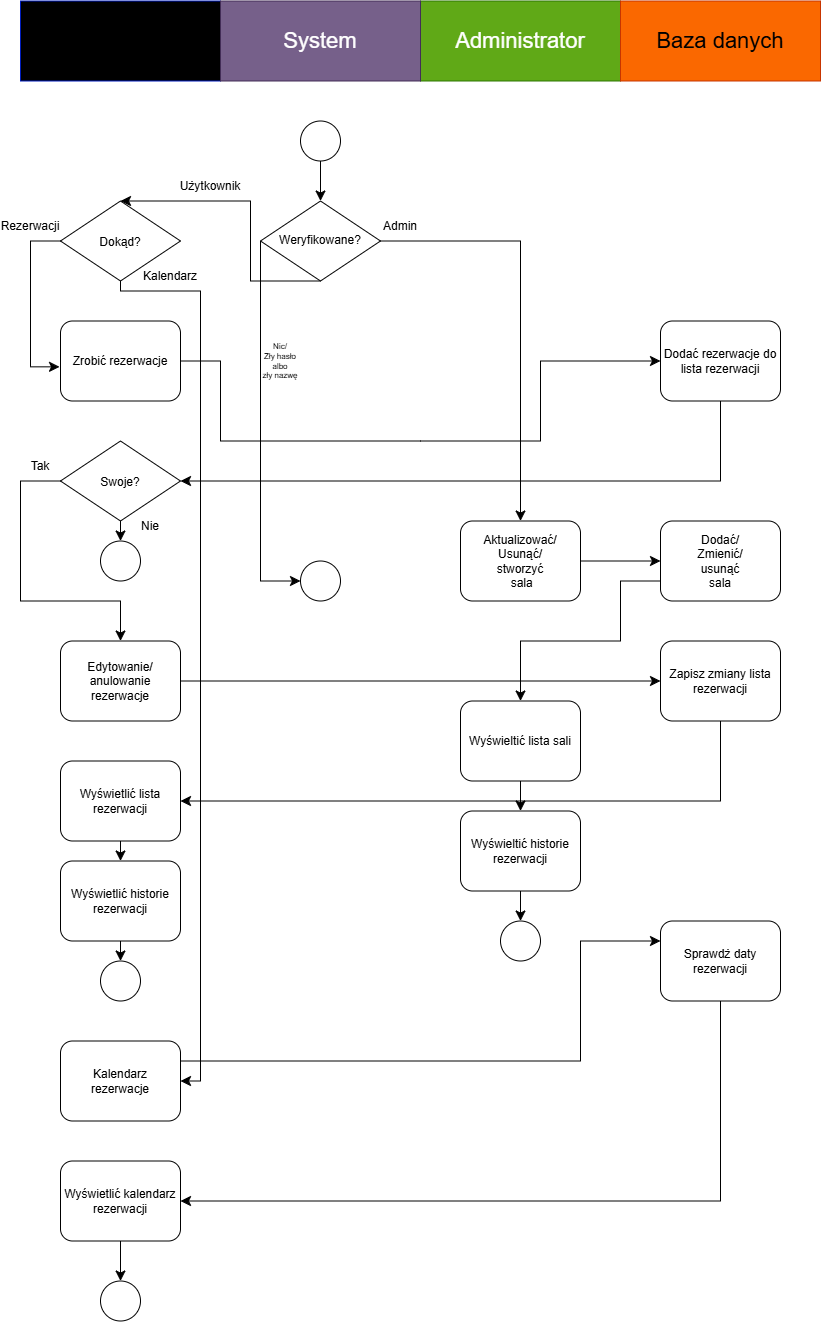

The diagram above was exported from draw.io. Its source (the exported page's mxGraphModel, read from the mxfile embedded in the PNG):
<mxGraphModel dx="2914" dy="1554" grid="1" gridSize="10" guides="1" tooltips="1" connect="1" arrows="1" fold="1" page="1" pageScale="1" pageWidth="1169" pageHeight="1654" math="0" shadow="0">
  <root>
    <mxCell id="0" />
    <mxCell id="1" parent="0" />
    <mxCell id="_bqLstdiTc3X811mXi3b-5" parent="1" style="rounded=0;whiteSpace=wrap;html=1;fillColor=light-dark(#000000,#3399FF);fontColor=light-dark(#000000,#004C99);strokeColor=#001DBC;fontSize=22;" value="Użytkownik" vertex="1">
      <mxGeometry height="80" width="200" x="160" y="80" as="geometry" />
    </mxCell>
    <mxCell id="_bqLstdiTc3X811mXi3b-7" parent="1" style="rounded=0;whiteSpace=wrap;html=1;fillColor=#60a917;fontColor=light-dark(#FFFFFF,#003300);strokeColor=#2D7600;fontSize=22;" value="Administrator" vertex="1">
      <mxGeometry height="80" width="200" x="560" y="80" as="geometry" />
    </mxCell>
    <mxCell id="_bqLstdiTc3X811mXi3b-8" parent="1" style="rounded=0;whiteSpace=wrap;html=1;fillColor=#fa6800;fontColor=light-dark(#000000,#331A00);strokeColor=#C73500;fontSize=22;" value="Baza danych" vertex="1">
      <mxGeometry height="80" width="200" x="760" y="80" as="geometry" />
    </mxCell>
    <mxCell id="_bqLstdiTc3X811mXi3b-9" parent="1" style="ellipse;whiteSpace=wrap;html=1;shapeInside=1;aspect=fixed;" value="" vertex="1">
      <mxGeometry height="40" width="40" x="440" y="200" as="geometry" />
    </mxCell>
    <mxCell id="_bqLstdiTc3X811mXi3b-67" edge="1" parent="1" source="_bqLstdiTc3X811mXi3b-10" style="edgeStyle=none;curved=0;rounded=0;orthogonalLoop=1;jettySize=auto;html=1;fontSize=12;startSize=8;endSize=8;entryX=0.5;entryY=0;entryDx=0;entryDy=0;exitX=0.5;exitY=1;exitDx=0;exitDy=0;" target="_bqLstdiTc3X811mXi3b-69" value="">
      <mxGeometry relative="1" as="geometry">
        <Array as="points">
          <mxPoint x="390" y="360" />
          <mxPoint x="390" y="280" />
        </Array>
      </mxGeometry>
    </mxCell>
    <mxCell id="_bqLstdiTc3X811mXi3b-10" parent="1" style="rhombus;whiteSpace=wrap;html=1;shapeInside=1;" value="Weryfikowane?" vertex="1">
      <mxGeometry height="80" width="120" x="400" y="280" as="geometry" />
    </mxCell>
    <mxCell id="_bqLstdiTc3X811mXi3b-14" edge="1" parent="1" source="_bqLstdiTc3X811mXi3b-9" style="endArrow=classic;html=1;rounded=0;fontSize=12;startSize=8;endSize=8;curved=1;exitX=0.5;exitY=1;exitDx=0;exitDy=0;entryX=0.5;entryY=0;entryDx=0;entryDy=0;" target="_bqLstdiTc3X811mXi3b-10" value="">
      <mxGeometry height="50" relative="1" width="50" as="geometry">
        <mxPoint x="710" y="550" as="sourcePoint" />
        <mxPoint x="760" y="500" as="targetPoint" />
      </mxGeometry>
    </mxCell>
    <mxCell id="_bqLstdiTc3X811mXi3b-20" parent="1" style="rounded=1;whiteSpace=wrap;html=1;fillColor=light-dark(#FFFFFF,#3399FF);strokeColor=light-dark(#000000,#003366);fontColor=light-dark(#000000,#003366);" value="Zrobić rezerwacje" vertex="1">
      <mxGeometry height="80" width="120" x="200" y="400" as="geometry" />
    </mxCell>
    <mxCell id="_bqLstdiTc3X811mXi3b-21" parent="1" style="rounded=1;whiteSpace=wrap;html=1;fillColor=light-dark(#FFFFFF,#3399FF);strokeColor=light-dark(#000000,#003366);fontColor=light-dark(#000000,#003366);" value="Edytowanie/&lt;div&gt;anulowanie&lt;div&gt;&lt;span style=&quot;background-color: transparent; color: light-dark(rgb(0, 0, 0), rgb(0, 51, 102));&quot;&gt;rezerwacje&lt;/span&gt;&lt;/div&gt;&lt;/div&gt;" vertex="1">
      <mxGeometry height="80" width="120" x="200" y="720" as="geometry" />
    </mxCell>
    <mxCell id="_bqLstdiTc3X811mXi3b-23" parent="1" style="rounded=1;whiteSpace=wrap;html=1;fillColor=light-dark(#FFFFFF,#3399FF);strokeColor=light-dark(#000000,#003366);fontColor=light-dark(#000000,#003366);" value="Kalendarz&lt;div&gt;&lt;div&gt;&lt;span style=&quot;background-color: transparent; color: light-dark(rgb(0, 0, 0), rgb(0, 51, 102));&quot;&gt;rezerwacje&lt;/span&gt;&lt;/div&gt;&lt;/div&gt;" vertex="1">
      <mxGeometry height="80" width="120" x="200" y="1120" as="geometry" />
    </mxCell>
    <mxCell id="_bqLstdiTc3X811mXi3b-24" parent="1" style="rounded=1;whiteSpace=wrap;html=1;fillColor=light-dark(#FFFFFF,#E96B12);strokeColor=light-dark(#000000,#FF9164);fontColor=light-dark(#000000,#331A00);fontSize=12;" value="Dodać rezerwacje do lista rezerwacji" vertex="1">
      <mxGeometry height="80" width="120" x="800" y="400" as="geometry" />
    </mxCell>
    <mxCell id="_bqLstdiTc3X811mXi3b-25" parent="1" style="rounded=1;whiteSpace=wrap;html=1;fillColor=light-dark(#FFFFFF,#E96B12);strokeColor=light-dark(#000000,#FF9164);fontColor=light-dark(#000000,#331A00);fontSize=12;" value="Zapisz zmiany lista rezerwacji" vertex="1">
      <mxGeometry height="80" width="120" x="800" y="720" as="geometry" />
    </mxCell>
    <mxCell id="_bqLstdiTc3X811mXi3b-27" parent="1" style="rhombus;whiteSpace=wrap;html=1;shapeInside=1;" value="Swoje?" vertex="1">
      <mxGeometry height="80" width="120" x="200" y="520" as="geometry" />
    </mxCell>
    <mxCell id="_bqLstdiTc3X811mXi3b-37" parent="1" style="ellipse;whiteSpace=wrap;html=1;shapeInside=1;aspect=fixed;" value="" vertex="1">
      <mxGeometry height="40" width="40" x="240" y="1040" as="geometry" />
    </mxCell>
    <mxCell id="_bqLstdiTc3X811mXi3b-44" parent="1" style="rounded=1;whiteSpace=wrap;html=1;fillColor=light-dark(#FFFFFF,#60A917);strokeColor=light-dark(#000000,#33FF33);fontColor=light-dark(#000000,#003300);" value="&lt;div&gt;&lt;br&gt;&lt;/div&gt;&lt;div&gt;&lt;span style=&quot;background-color: transparent;&quot;&gt;Aktualizować/&lt;/span&gt;&lt;/div&gt;&lt;div&gt;&lt;span style=&quot;background-color: transparent;&quot;&gt;Usunąć/&lt;/span&gt;&lt;/div&gt;&lt;div&gt;&lt;span style=&quot;background-color: transparent;&quot;&gt;stworzyć&lt;/span&gt;&lt;/div&gt;&lt;div&gt;&lt;span style=&quot;background-color: transparent;&quot;&gt;&amp;nbsp;sala&lt;/span&gt;&lt;div&gt;&lt;br style=&quot;&quot;&gt;&lt;/div&gt;&lt;/div&gt;" vertex="1">
      <mxGeometry height="80" width="120" x="600" y="600" as="geometry" />
    </mxCell>
    <mxCell id="_bqLstdiTc3X811mXi3b-61" parent="1" style="rounded=1;whiteSpace=wrap;html=1;fillColor=light-dark(#FFFFFF,#E96B12);strokeColor=light-dark(#000000,#FF9164);fontColor=light-dark(#000000,#331A00);fontSize=12;" value="Sprawdż daty rezerwacji" vertex="1">
      <mxGeometry height="80" width="120" x="800" y="1000" as="geometry" />
    </mxCell>
    <mxCell id="_bqLstdiTc3X811mXi3b-66" parent="1" style="rounded=0;whiteSpace=wrap;html=1;fillColor=#76608a;fontColor=light-dark(#FFFFFF,#330033);strokeColor=#432D57;fontSize=22;" value="System" vertex="1">
      <mxGeometry height="80" width="200" x="360" y="80" as="geometry" />
    </mxCell>
    <mxCell id="_bqLstdiTc3X811mXi3b-68" edge="1" parent="1" source="_bqLstdiTc3X811mXi3b-20" style="endArrow=classic;html=1;rounded=0;fontSize=12;startSize=8;endSize=8;curved=0;exitX=1;exitY=0.5;exitDx=0;exitDy=0;entryX=0;entryY=0.5;entryDx=0;entryDy=0;" target="_bqLstdiTc3X811mXi3b-24" value="">
      <mxGeometry height="50" relative="1" width="50" as="geometry">
        <Array as="points">
          <mxPoint x="360" y="440" />
          <mxPoint x="360" y="520" />
          <mxPoint x="560" y="520" />
          <mxPoint x="680" y="520" />
          <mxPoint x="680" y="440" />
        </Array>
        <mxPoint x="450" y="520" as="sourcePoint" />
        <mxPoint x="500" y="470" as="targetPoint" />
      </mxGeometry>
    </mxCell>
    <mxCell id="_bqLstdiTc3X811mXi3b-69" parent="1" style="rhombus;whiteSpace=wrap;html=1;shapeInside=1;" value="Dokąd?&lt;div&gt;&lt;br&gt;&lt;/div&gt;" vertex="1">
      <mxGeometry height="80" width="120" x="200" y="280" as="geometry" />
    </mxCell>
    <mxCell id="_bqLstdiTc3X811mXi3b-71" edge="1" parent="1" source="_bqLstdiTc3X811mXi3b-24" style="endArrow=classic;html=1;rounded=0;fontSize=12;startSize=8;endSize=8;curved=0;exitX=0.5;exitY=1;exitDx=0;exitDy=0;entryX=1;entryY=0.5;entryDx=0;entryDy=0;" target="_bqLstdiTc3X811mXi3b-27" value="">
      <mxGeometry height="50" relative="1" width="50" as="geometry">
        <Array as="points">
          <mxPoint x="860" y="560" />
        </Array>
        <mxPoint x="450" y="520" as="sourcePoint" />
        <mxPoint x="500" y="470" as="targetPoint" />
      </mxGeometry>
    </mxCell>
    <mxCell id="_bqLstdiTc3X811mXi3b-72" edge="1" parent="1" source="_bqLstdiTc3X811mXi3b-27" style="endArrow=classic;html=1;rounded=0;fontSize=12;startSize=8;endSize=8;curved=0;exitX=0;exitY=0.5;exitDx=0;exitDy=0;entryX=0.5;entryY=0;entryDx=0;entryDy=0;" target="_bqLstdiTc3X811mXi3b-21" value="">
      <mxGeometry height="50" relative="1" width="50" as="geometry">
        <Array as="points">
          <mxPoint x="160" y="560" />
          <mxPoint x="160" y="680" />
          <mxPoint x="260" y="680" />
        </Array>
        <mxPoint x="450" y="520" as="sourcePoint" />
        <mxPoint x="500" y="470" as="targetPoint" />
      </mxGeometry>
    </mxCell>
    <mxCell id="_bqLstdiTc3X811mXi3b-74" parent="1" style="ellipse;whiteSpace=wrap;html=1;shapeInside=1;aspect=fixed;" value="" vertex="1">
      <mxGeometry height="40" width="40" x="240" y="620" as="geometry" />
    </mxCell>
    <mxCell id="_bqLstdiTc3X811mXi3b-75" edge="1" parent="1" source="_bqLstdiTc3X811mXi3b-27" style="endArrow=classic;html=1;rounded=0;fontSize=12;startSize=8;endSize=8;curved=1;exitX=0.5;exitY=1;exitDx=0;exitDy=0;entryX=0.5;entryY=0;entryDx=0;entryDy=0;" target="_bqLstdiTc3X811mXi3b-74" value="">
      <mxGeometry height="50" relative="1" width="50" as="geometry">
        <mxPoint x="450" y="520" as="sourcePoint" />
        <mxPoint x="500" y="470" as="targetPoint" />
      </mxGeometry>
    </mxCell>
    <mxCell id="_bqLstdiTc3X811mXi3b-77" edge="1" parent="1" source="_bqLstdiTc3X811mXi3b-21" style="endArrow=classic;html=1;rounded=0;fontSize=12;startSize=8;endSize=8;curved=1;exitX=1;exitY=0.5;exitDx=0;exitDy=0;entryX=0;entryY=0.5;entryDx=0;entryDy=0;" target="_bqLstdiTc3X811mXi3b-25" value="">
      <mxGeometry height="50" relative="1" width="50" as="geometry">
        <mxPoint x="450" y="640" as="sourcePoint" />
        <mxPoint x="500" y="590" as="targetPoint" />
      </mxGeometry>
    </mxCell>
    <mxCell id="_bqLstdiTc3X811mXi3b-78" parent="1" style="rounded=1;whiteSpace=wrap;html=1;fillColor=light-dark(#FFFFFF,#3399FF);strokeColor=light-dark(#000000,#003366);fontColor=light-dark(#000000,#003366);" value="Wyświetlić lista rezerwacji" vertex="1">
      <mxGeometry height="80" width="120" x="200" y="840" as="geometry" />
    </mxCell>
    <mxCell id="_bqLstdiTc3X811mXi3b-79" edge="1" parent="1" source="_bqLstdiTc3X811mXi3b-25" style="endArrow=classic;html=1;rounded=0;fontSize=12;startSize=8;endSize=8;curved=0;exitX=0.5;exitY=1;exitDx=0;exitDy=0;entryX=1;entryY=0.5;entryDx=0;entryDy=0;" target="_bqLstdiTc3X811mXi3b-78" value="">
      <mxGeometry height="50" relative="1" width="50" as="geometry">
        <Array as="points">
          <mxPoint x="860" y="880" />
        </Array>
        <mxPoint x="600" y="750" as="sourcePoint" />
        <mxPoint x="650" y="700" as="targetPoint" />
      </mxGeometry>
    </mxCell>
    <mxCell id="_bqLstdiTc3X811mXi3b-80" edge="1" parent="1" source="_bqLstdiTc3X811mXi3b-96" style="endArrow=classic;html=1;rounded=0;fontSize=12;startSize=8;endSize=8;curved=1;exitX=0.5;exitY=1;exitDx=0;exitDy=0;entryX=0.5;entryY=0;entryDx=0;entryDy=0;" target="_bqLstdiTc3X811mXi3b-37" value="">
      <mxGeometry height="50" relative="1" width="50" as="geometry">
        <mxPoint x="600" y="750" as="sourcePoint" />
        <mxPoint x="650" y="700" as="targetPoint" />
      </mxGeometry>
    </mxCell>
    <mxCell id="_bqLstdiTc3X811mXi3b-81" edge="1" parent="1" source="_bqLstdiTc3X811mXi3b-69" style="endArrow=classic;html=1;rounded=0;fontSize=12;startSize=8;endSize=8;curved=0;exitX=0.5;exitY=1;exitDx=0;exitDy=0;entryX=1;entryY=0.5;entryDx=0;entryDy=0;" target="_bqLstdiTc3X811mXi3b-23" value="">
      <mxGeometry height="50" relative="1" width="50" as="geometry">
        <Array as="points">
          <mxPoint x="260" y="370" />
          <mxPoint x="340" y="370" />
          <mxPoint x="340" y="480" />
          <mxPoint x="340" y="1160" />
        </Array>
        <mxPoint x="600" y="750" as="sourcePoint" />
        <mxPoint x="650" y="700" as="targetPoint" />
      </mxGeometry>
    </mxCell>
    <mxCell id="_bqLstdiTc3X811mXi3b-82" parent="1" style="rounded=1;whiteSpace=wrap;html=1;fillColor=light-dark(#FFFFFF,#3399FF);strokeColor=light-dark(#000000,#003366);fontColor=light-dark(#000000,#003366);" value="Wyświetlić kalendarz rezerwacji" vertex="1">
      <mxGeometry height="80" width="120" x="200" y="1240" as="geometry" />
    </mxCell>
    <mxCell id="_bqLstdiTc3X811mXi3b-83" edge="1" parent="1" source="_bqLstdiTc3X811mXi3b-23" style="endArrow=classic;html=1;rounded=0;fontSize=12;startSize=8;endSize=8;curved=0;exitX=1;exitY=0.25;exitDx=0;exitDy=0;entryX=0;entryY=0.25;entryDx=0;entryDy=0;" target="_bqLstdiTc3X811mXi3b-61" value="">
      <mxGeometry height="50" relative="1" width="50" as="geometry">
        <Array as="points">
          <mxPoint x="720" y="1140" />
          <mxPoint x="720" y="1020" />
        </Array>
        <mxPoint x="600" y="870" as="sourcePoint" />
        <mxPoint x="650" y="820" as="targetPoint" />
      </mxGeometry>
    </mxCell>
    <mxCell id="_bqLstdiTc3X811mXi3b-84" edge="1" parent="1" source="_bqLstdiTc3X811mXi3b-61" style="endArrow=classic;html=1;rounded=0;fontSize=12;startSize=8;endSize=8;curved=0;exitX=0.5;exitY=1;exitDx=0;exitDy=0;entryX=1;entryY=0.5;entryDx=0;entryDy=0;" target="_bqLstdiTc3X811mXi3b-82" value="">
      <mxGeometry height="50" relative="1" width="50" as="geometry">
        <Array as="points">
          <mxPoint x="860" y="1280" />
        </Array>
        <mxPoint x="600" y="870" as="sourcePoint" />
        <mxPoint x="650" y="820" as="targetPoint" />
      </mxGeometry>
    </mxCell>
    <mxCell id="_bqLstdiTc3X811mXi3b-85" parent="1" style="ellipse;whiteSpace=wrap;html=1;shapeInside=1;aspect=fixed;" value="" vertex="1">
      <mxGeometry height="40" width="40" x="240" y="1360" as="geometry" />
    </mxCell>
    <mxCell id="_bqLstdiTc3X811mXi3b-86" edge="1" parent="1" source="_bqLstdiTc3X811mXi3b-82" style="endArrow=classic;html=1;rounded=0;fontSize=12;startSize=8;endSize=8;curved=1;exitX=0.5;exitY=1;exitDx=0;exitDy=0;entryX=0.5;entryY=0;entryDx=0;entryDy=0;" target="_bqLstdiTc3X811mXi3b-85" value="">
      <mxGeometry height="50" relative="1" width="50" as="geometry">
        <mxPoint x="600" y="1110" as="sourcePoint" />
        <mxPoint x="650" y="1060" as="targetPoint" />
      </mxGeometry>
    </mxCell>
    <mxCell id="_bqLstdiTc3X811mXi3b-87" edge="1" parent="1" source="_bqLstdiTc3X811mXi3b-10" style="endArrow=classic;html=1;rounded=0;fontSize=12;startSize=8;endSize=8;curved=0;exitX=1;exitY=0.5;exitDx=0;exitDy=0;entryX=0.5;entryY=0;entryDx=0;entryDy=0;" target="_bqLstdiTc3X811mXi3b-44" value="">
      <mxGeometry height="50" relative="1" width="50" as="geometry">
        <Array as="points">
          <mxPoint x="660" y="320" />
        </Array>
        <mxPoint x="600" y="520" as="sourcePoint" />
        <mxPoint x="650" y="470" as="targetPoint" />
      </mxGeometry>
    </mxCell>
    <mxCell id="_bqLstdiTc3X811mXi3b-88" parent="1" style="ellipse;whiteSpace=wrap;html=1;shapeInside=1;aspect=fixed;" value="" vertex="1">
      <mxGeometry height="40" width="40" x="440" y="640" as="geometry" />
    </mxCell>
    <mxCell id="_bqLstdiTc3X811mXi3b-89" edge="1" parent="1" source="_bqLstdiTc3X811mXi3b-10" style="endArrow=classic;html=1;rounded=0;fontSize=12;startSize=8;endSize=8;curved=0;exitX=0;exitY=0.5;exitDx=0;exitDy=0;entryX=0;entryY=0.5;entryDx=0;entryDy=0;" target="_bqLstdiTc3X811mXi3b-88" value="">
      <mxGeometry height="50" relative="1" width="50" as="geometry">
        <Array as="points">
          <mxPoint x="400" y="660" />
        </Array>
        <mxPoint x="550" y="570" as="sourcePoint" />
        <mxPoint x="600" y="520" as="targetPoint" />
      </mxGeometry>
    </mxCell>
    <mxCell id="_bqLstdiTc3X811mXi3b-90" parent="1" style="rounded=1;whiteSpace=wrap;html=1;fillColor=light-dark(#FFFFFF,#E96B12);strokeColor=light-dark(#000000,#FF9164);fontColor=light-dark(#000000,#331A00);fontSize=12;" value="Dodać/&lt;div&gt;Zmienić/&lt;/div&gt;&lt;div&gt;&lt;span style=&quot;background-color: transparent; color: light-dark(rgb(0, 0, 0), rgb(51, 26, 0));&quot;&gt;usunąć&lt;/span&gt;&lt;/div&gt;&lt;div&gt;&lt;span style=&quot;background-color: transparent; color: light-dark(rgb(0, 0, 0), rgb(51, 26, 0));&quot;&gt;sala&lt;/span&gt;&lt;/div&gt;" vertex="1">
      <mxGeometry height="80" width="120" x="800" y="600" as="geometry" />
    </mxCell>
    <mxCell id="_bqLstdiTc3X811mXi3b-91" parent="1" style="rounded=1;whiteSpace=wrap;html=1;fillColor=light-dark(#FFFFFF,#60A917);strokeColor=light-dark(#000000,#33FF33);fontColor=light-dark(#000000,#003300);" value="&lt;div&gt;Wyświeltić lista sali&lt;/div&gt;" vertex="1">
      <mxGeometry height="80" width="120" x="600" y="780" as="geometry" />
    </mxCell>
    <mxCell id="_bqLstdiTc3X811mXi3b-92" parent="1" style="ellipse;whiteSpace=wrap;html=1;shapeInside=1;aspect=fixed;" value="" vertex="1">
      <mxGeometry height="40" width="40" x="640" y="1000" as="geometry" />
    </mxCell>
    <mxCell id="_bqLstdiTc3X811mXi3b-93" edge="1" parent="1" source="_bqLstdiTc3X811mXi3b-44" style="endArrow=classic;html=1;rounded=0;fontSize=12;startSize=8;endSize=8;curved=1;exitX=1;exitY=0.5;exitDx=0;exitDy=0;entryX=0;entryY=0.5;entryDx=0;entryDy=0;" target="_bqLstdiTc3X811mXi3b-90" value="">
      <mxGeometry height="50" relative="1" width="50" as="geometry">
        <mxPoint x="550" y="670" as="sourcePoint" />
        <mxPoint x="600" y="620" as="targetPoint" />
      </mxGeometry>
    </mxCell>
    <mxCell id="_bqLstdiTc3X811mXi3b-94" edge="1" parent="1" source="_bqLstdiTc3X811mXi3b-90" style="endArrow=classic;html=1;rounded=0;fontSize=12;startSize=8;endSize=8;curved=0;exitX=0;exitY=0.75;exitDx=0;exitDy=0;entryX=0.5;entryY=0;entryDx=0;entryDy=0;" target="_bqLstdiTc3X811mXi3b-91" value="">
      <mxGeometry height="50" relative="1" width="50" as="geometry">
        <Array as="points">
          <mxPoint x="760" y="660" />
          <mxPoint x="760" y="720" />
          <mxPoint x="660" y="720" />
        </Array>
        <mxPoint x="550" y="670" as="sourcePoint" />
        <mxPoint x="600" y="620" as="targetPoint" />
      </mxGeometry>
    </mxCell>
    <mxCell id="_bqLstdiTc3X811mXi3b-95" edge="1" parent="1" source="_bqLstdiTc3X811mXi3b-91" style="endArrow=classic;html=1;rounded=0;fontSize=12;startSize=8;endSize=8;curved=1;exitX=0.5;exitY=1;exitDx=0;exitDy=0;entryX=0.5;entryY=0;entryDx=0;entryDy=0;" target="_bqLstdiTc3X811mXi3b-100" value="">
      <mxGeometry height="50" relative="1" width="50" as="geometry">
        <mxPoint x="550" y="790" as="sourcePoint" />
        <mxPoint x="600" y="740" as="targetPoint" />
      </mxGeometry>
    </mxCell>
    <mxCell id="_bqLstdiTc3X811mXi3b-98" edge="1" parent="1" source="_bqLstdiTc3X811mXi3b-78" style="endArrow=classic;html=1;rounded=0;fontSize=12;startSize=8;endSize=8;curved=1;exitX=0.5;exitY=1;exitDx=0;exitDy=0;entryX=0.5;entryY=0;entryDx=0;entryDy=0;" target="_bqLstdiTc3X811mXi3b-96" value="">
      <mxGeometry height="50" relative="1" width="50" as="geometry">
        <mxPoint x="260" y="920" as="sourcePoint" />
        <mxPoint x="260" y="1040" as="targetPoint" />
      </mxGeometry>
    </mxCell>
    <mxCell id="_bqLstdiTc3X811mXi3b-96" parent="1" style="rounded=1;whiteSpace=wrap;html=1;fillColor=light-dark(#FFFFFF,#3399FF);strokeColor=light-dark(#000000,#003366);fontColor=light-dark(#000000,#003366);" value="Wyświetlić historie rezerwacji" vertex="1">
      <mxGeometry height="80" width="120" x="200" y="940" as="geometry" />
    </mxCell>
    <mxCell id="_bqLstdiTc3X811mXi3b-100" parent="1" style="rounded=1;whiteSpace=wrap;html=1;fillColor=light-dark(#FFFFFF,#60A917);strokeColor=light-dark(#000000,#33FF33);fontColor=light-dark(#000000,#003300);" value="&lt;div&gt;Wyświeltić historie rezerwacji&lt;/div&gt;" vertex="1">
      <mxGeometry height="80" width="120" x="600" y="890" as="geometry" />
    </mxCell>
    <mxCell id="_bqLstdiTc3X811mXi3b-102" edge="1" parent="1" source="_bqLstdiTc3X811mXi3b-100" style="endArrow=classic;html=1;rounded=0;fontSize=12;startSize=8;endSize=8;curved=1;exitX=0.5;exitY=1;exitDx=0;exitDy=0;" target="_bqLstdiTc3X811mXi3b-92" value="">
      <mxGeometry height="50" relative="1" width="50" as="geometry">
        <mxPoint x="550" y="880" as="sourcePoint" />
        <mxPoint x="600" y="830" as="targetPoint" />
      </mxGeometry>
    </mxCell>
    <mxCell id="_bqLstdiTc3X811mXi3b-103" parent="1" style="text;html=1;whiteSpace=wrap;strokeColor=none;fillColor=none;align=center;verticalAlign=middle;rounded=0;" value="Użytkownik" vertex="1">
      <mxGeometry height="30" width="60" x="320" y="250" as="geometry" />
    </mxCell>
    <mxCell id="_bqLstdiTc3X811mXi3b-104" parent="1" style="text;html=1;whiteSpace=wrap;strokeColor=none;fillColor=none;align=center;verticalAlign=middle;rounded=0;" value="Admin" vertex="1">
      <mxGeometry height="30" width="60" x="510" y="290" as="geometry" />
    </mxCell>
    <mxCell id="_bqLstdiTc3X811mXi3b-105" parent="1" style="text;html=1;whiteSpace=wrap;strokeColor=none;fillColor=none;align=center;verticalAlign=middle;rounded=0;" value="Rezerwacji" vertex="1">
      <mxGeometry height="30" width="60" x="140" y="290" as="geometry" />
    </mxCell>
    <mxCell id="_bqLstdiTc3X811mXi3b-106" parent="1" style="text;html=1;whiteSpace=wrap;strokeColor=none;fillColor=none;align=center;verticalAlign=middle;rounded=0;" value="Kalendarz" vertex="1">
      <mxGeometry height="30" width="60" x="280" y="340" as="geometry" />
    </mxCell>
    <mxCell id="_bqLstdiTc3X811mXi3b-107" parent="1" style="text;html=1;whiteSpace=wrap;strokeColor=none;fillColor=none;align=center;verticalAlign=middle;rounded=0;" value="Tak" vertex="1">
      <mxGeometry height="30" width="60" x="150" y="530" as="geometry" />
    </mxCell>
    <mxCell id="_bqLstdiTc3X811mXi3b-108" parent="1" style="text;html=1;whiteSpace=wrap;strokeColor=none;fillColor=none;align=center;verticalAlign=middle;rounded=0;fontSize=8;" value="Nic/&lt;div&gt;Zły hasło&lt;/div&gt;&lt;div&gt;albo&lt;/div&gt;&lt;div&gt;zły nazwę&lt;/div&gt;" vertex="1">
      <mxGeometry height="30" width="60" x="390" y="425" as="geometry" />
    </mxCell>
    <mxCell id="_bqLstdiTc3X811mXi3b-109" parent="1" style="text;html=1;whiteSpace=wrap;strokeColor=none;fillColor=none;align=center;verticalAlign=middle;rounded=0;" value="Nie" vertex="1">
      <mxGeometry height="30" width="60" x="260" y="590" as="geometry" />
    </mxCell>
    <mxCell id="_bqLstdiTc3X811mXi3b-110" edge="1" parent="1" source="_bqLstdiTc3X811mXi3b-69" style="endArrow=classic;html=1;rounded=0;fontSize=12;startSize=8;endSize=8;curved=0;exitX=0;exitY=0.5;exitDx=0;exitDy=0;entryX=-0.008;entryY=0.573;entryDx=0;entryDy=0;entryPerimeter=0;" target="_bqLstdiTc3X811mXi3b-20" value="">
      <mxGeometry height="50" relative="1" width="50" as="geometry">
        <Array as="points">
          <mxPoint x="170" y="320" />
          <mxPoint x="170" y="445.84" />
        </Array>
        <mxPoint x="420" y="390" as="sourcePoint" />
        <mxPoint x="470" y="340" as="targetPoint" />
      </mxGeometry>
    </mxCell>
  </root>
</mxGraphModel>